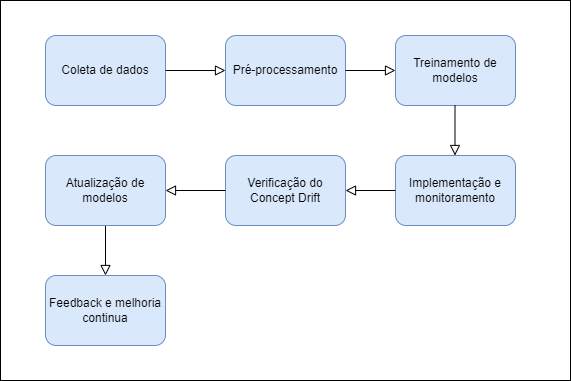

The diagram above was exported from draw.io. Its source (the exported page's mxGraphModel, read from the mxfile embedded in the PNG):
<mxGraphModel dx="794" dy="412" grid="1" gridSize="10" guides="1" tooltips="1" connect="1" arrows="1" fold="1" page="1" pageScale="1" pageWidth="827" pageHeight="1169" math="0" shadow="0">
  <root>
    <mxCell id="WIyWlLk6GJQsqaUBKTNV-0" />
    <mxCell id="WIyWlLk6GJQsqaUBKTNV-1" parent="WIyWlLk6GJQsqaUBKTNV-0" />
    <mxCell id="IyLe899nshvRrCYSmlu8-14" value="" style="whiteSpace=wrap;html=1;fillColor=default;" parent="WIyWlLk6GJQsqaUBKTNV-1" vertex="1">
      <mxGeometry x="115" y="15" width="570" height="380" as="geometry" />
    </mxCell>
    <mxCell id="WIyWlLk6GJQsqaUBKTNV-2" value="" style="rounded=0;html=1;jettySize=auto;orthogonalLoop=1;fontSize=11;endArrow=block;endFill=0;endSize=8;strokeWidth=1;shadow=0;labelBackgroundColor=none;edgeStyle=orthogonalEdgeStyle;" parent="WIyWlLk6GJQsqaUBKTNV-1" edge="1">
      <mxGeometry relative="1" as="geometry">
        <mxPoint x="220" y="290" as="targetPoint" />
        <mxPoint x="220" y="240" as="sourcePoint" />
      </mxGeometry>
    </mxCell>
    <mxCell id="WIyWlLk6GJQsqaUBKTNV-3" value="Coleta de dados" style="rounded=1;whiteSpace=wrap;html=1;fontSize=12;glass=0;strokeWidth=1;shadow=0;fillColor=#dae8fc;strokeColor=#6c8ebf;" parent="WIyWlLk6GJQsqaUBKTNV-1" vertex="1">
      <mxGeometry x="160" y="50" width="120" height="70" as="geometry" />
    </mxCell>
    <mxCell id="WIyWlLk6GJQsqaUBKTNV-7" value="Pré-processamento" style="rounded=1;whiteSpace=wrap;html=1;fontSize=12;glass=0;strokeWidth=1;shadow=0;fillColor=#dae8fc;strokeColor=#6c8ebf;" parent="WIyWlLk6GJQsqaUBKTNV-1" vertex="1">
      <mxGeometry x="340" y="50" width="120" height="70" as="geometry" />
    </mxCell>
    <mxCell id="IyLe899nshvRrCYSmlu8-0" value="Treinamento de modelos" style="rounded=1;whiteSpace=wrap;html=1;fontSize=12;glass=0;strokeWidth=1;shadow=0;fillColor=#dae8fc;strokeColor=#6c8ebf;" parent="WIyWlLk6GJQsqaUBKTNV-1" vertex="1">
      <mxGeometry x="510" y="50" width="120" height="70" as="geometry" />
    </mxCell>
    <mxCell id="IyLe899nshvRrCYSmlu8-1" value="" style="rounded=0;html=1;jettySize=auto;orthogonalLoop=1;fontSize=11;endArrow=block;endFill=0;endSize=8;strokeWidth=1;shadow=0;labelBackgroundColor=none;edgeStyle=orthogonalEdgeStyle;exitX=1;exitY=0.5;exitDx=0;exitDy=0;entryX=0;entryY=0.5;entryDx=0;entryDy=0;" parent="WIyWlLk6GJQsqaUBKTNV-1" source="WIyWlLk6GJQsqaUBKTNV-3" target="WIyWlLk6GJQsqaUBKTNV-7" edge="1">
      <mxGeometry relative="1" as="geometry">
        <mxPoint x="230" y="130" as="sourcePoint" />
        <mxPoint x="230" y="180" as="targetPoint" />
      </mxGeometry>
    </mxCell>
    <mxCell id="IyLe899nshvRrCYSmlu8-2" value="" style="rounded=0;html=1;jettySize=auto;orthogonalLoop=1;fontSize=11;endArrow=block;endFill=0;endSize=8;strokeWidth=1;shadow=0;labelBackgroundColor=none;edgeStyle=orthogonalEdgeStyle;exitX=1;exitY=0.5;exitDx=0;exitDy=0;entryX=0;entryY=0.5;entryDx=0;entryDy=0;" parent="WIyWlLk6GJQsqaUBKTNV-1" source="WIyWlLk6GJQsqaUBKTNV-7" target="IyLe899nshvRrCYSmlu8-0" edge="1">
      <mxGeometry relative="1" as="geometry">
        <mxPoint x="480" y="160" as="sourcePoint" />
        <mxPoint x="540" y="160" as="targetPoint" />
      </mxGeometry>
    </mxCell>
    <mxCell id="IyLe899nshvRrCYSmlu8-5" value="Implementação e monitoramento" style="rounded=1;whiteSpace=wrap;html=1;fontSize=12;glass=0;strokeWidth=1;shadow=0;fillColor=#dae8fc;strokeColor=#6c8ebf;" parent="WIyWlLk6GJQsqaUBKTNV-1" vertex="1">
      <mxGeometry x="510" y="170" width="120" height="70" as="geometry" />
    </mxCell>
    <mxCell id="IyLe899nshvRrCYSmlu8-6" value="Feedback e melhoria continua" style="rounded=1;whiteSpace=wrap;html=1;fontSize=12;glass=0;strokeWidth=1;shadow=0;fillColor=#dae8fc;strokeColor=#6c8ebf;" parent="WIyWlLk6GJQsqaUBKTNV-1" vertex="1">
      <mxGeometry x="160" y="290" width="120" height="70" as="geometry" />
    </mxCell>
    <mxCell id="IyLe899nshvRrCYSmlu8-7" value="Atualização de modelos" style="rounded=1;whiteSpace=wrap;html=1;fontSize=12;glass=0;strokeWidth=1;shadow=0;fillColor=#dae8fc;strokeColor=#6c8ebf;" parent="WIyWlLk6GJQsqaUBKTNV-1" vertex="1">
      <mxGeometry x="160" y="170" width="120" height="70" as="geometry" />
    </mxCell>
    <mxCell id="IyLe899nshvRrCYSmlu8-10" value="" style="rounded=0;html=1;jettySize=auto;orthogonalLoop=1;fontSize=11;endArrow=block;endFill=0;endSize=8;strokeWidth=1;shadow=0;labelBackgroundColor=none;edgeStyle=orthogonalEdgeStyle;" parent="WIyWlLk6GJQsqaUBKTNV-1" edge="1">
      <mxGeometry relative="1" as="geometry">
        <mxPoint x="569.5" y="120" as="sourcePoint" />
        <mxPoint x="569.5" y="170" as="targetPoint" />
      </mxGeometry>
    </mxCell>
    <mxCell id="VAaC15ghFo2RNNvB6Bwv-0" value="Verificação do Concept Drift" style="rounded=1;whiteSpace=wrap;html=1;fontSize=12;glass=0;strokeWidth=1;shadow=0;fillColor=#dae8fc;strokeColor=#6c8ebf;" vertex="1" parent="WIyWlLk6GJQsqaUBKTNV-1">
      <mxGeometry x="340" y="170" width="120" height="70" as="geometry" />
    </mxCell>
    <mxCell id="VAaC15ghFo2RNNvB6Bwv-2" value="" style="rounded=0;html=1;jettySize=auto;orthogonalLoop=1;fontSize=11;endArrow=block;endFill=0;endSize=8;strokeWidth=1;shadow=0;labelBackgroundColor=none;edgeStyle=orthogonalEdgeStyle;exitX=0;exitY=0.5;exitDx=0;exitDy=0;entryX=1;entryY=0.5;entryDx=0;entryDy=0;" edge="1" parent="WIyWlLk6GJQsqaUBKTNV-1" source="IyLe899nshvRrCYSmlu8-5" target="VAaC15ghFo2RNNvB6Bwv-0">
      <mxGeometry relative="1" as="geometry">
        <mxPoint x="460" y="160" as="sourcePoint" />
        <mxPoint x="510" y="160" as="targetPoint" />
      </mxGeometry>
    </mxCell>
    <mxCell id="VAaC15ghFo2RNNvB6Bwv-5" value="" style="rounded=0;html=1;jettySize=auto;orthogonalLoop=1;fontSize=11;endArrow=block;endFill=0;endSize=8;strokeWidth=1;shadow=0;labelBackgroundColor=none;edgeStyle=orthogonalEdgeStyle;exitX=0;exitY=0.5;exitDx=0;exitDy=0;entryX=1;entryY=0.5;entryDx=0;entryDy=0;" edge="1" parent="WIyWlLk6GJQsqaUBKTNV-1" source="VAaC15ghFo2RNNvB6Bwv-0" target="IyLe899nshvRrCYSmlu8-7">
      <mxGeometry relative="1" as="geometry">
        <mxPoint x="340" y="250" as="sourcePoint" />
        <mxPoint x="290" y="250" as="targetPoint" />
      </mxGeometry>
    </mxCell>
  </root>
</mxGraphModel>